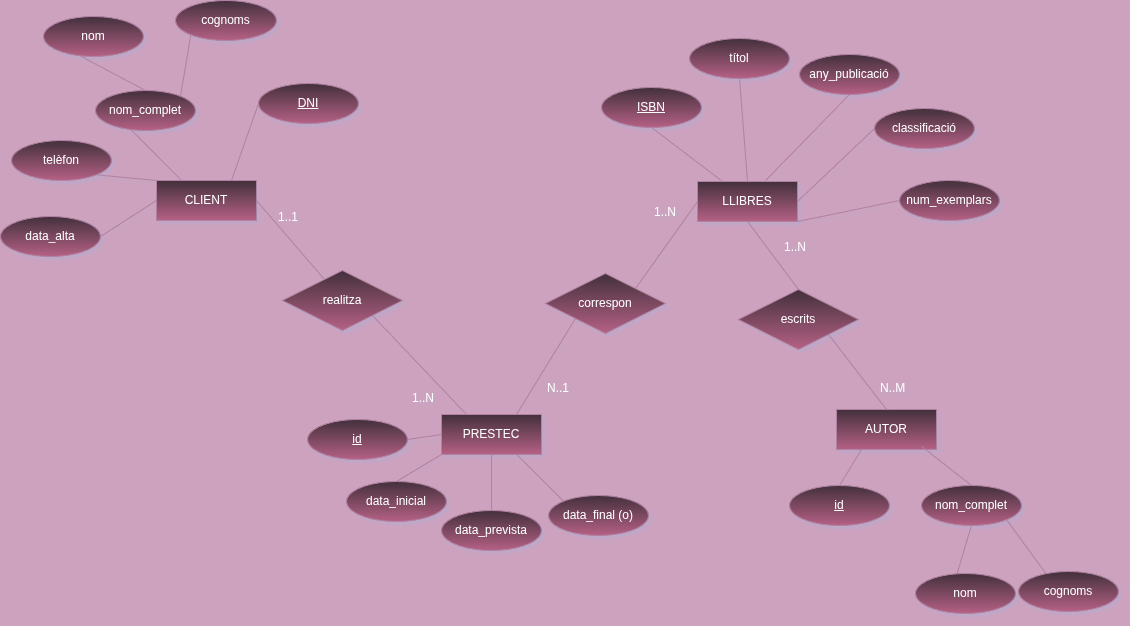

The diagram above was exported from draw.io. Its source (the exported page's mxGraphModel, read from the mxfile embedded in the PNG):
<mxGraphModel dx="1335" dy="1009" grid="0" gridSize="10" guides="1" tooltips="1" connect="1" arrows="1" fold="1" page="0" pageScale="1" pageWidth="827" pageHeight="1169" background="light-dark(#000000,#CDA2BE)" math="0" shadow="1">
  <root>
    <mxCell id="0" />
    <mxCell id="1" parent="0" />
    <mxCell id="nj84Biipy_c-zgR_MjHM-1" parent="1" style="whiteSpace=wrap;html=1;align=center;fillColor=#e6d0de;gradientColor=#d5739d;strokeColor=#996185;" value="LLIBRES" vertex="1">
      <mxGeometry height="40" width="100" x="221" y="269" as="geometry" />
    </mxCell>
    <mxCell id="nj84Biipy_c-zgR_MjHM-2" parent="1" style="ellipse;whiteSpace=wrap;html=1;align=center;fillColor=#e6d0de;gradientColor=#d5739d;strokeColor=#996185;" value="títol" vertex="1">
      <mxGeometry height="40" width="100" x="213" y="126" as="geometry" />
    </mxCell>
    <mxCell id="nj84Biipy_c-zgR_MjHM-3" parent="1" style="ellipse;whiteSpace=wrap;html=1;align=center;fillColor=#e6d0de;gradientColor=#d5739d;strokeColor=#996185;" value="any_publicació" vertex="1">
      <mxGeometry height="40" width="100" x="323" y="142" as="geometry" />
    </mxCell>
    <mxCell id="nj84Biipy_c-zgR_MjHM-4" parent="1" style="ellipse;whiteSpace=wrap;html=1;align=center;fillColor=#e6d0de;gradientColor=#d5739d;strokeColor=#996185;" value="classificació" vertex="1">
      <mxGeometry height="40" width="100" x="398" y="196" as="geometry" />
    </mxCell>
    <mxCell id="nj84Biipy_c-zgR_MjHM-5" parent="1" style="ellipse;whiteSpace=wrap;html=1;align=center;fillColor=#e6d0de;gradientColor=#d5739d;strokeColor=#996185;" value="num_exemplars" vertex="1">
      <mxGeometry height="40" width="100" x="423" y="268" as="geometry" />
    </mxCell>
    <mxCell id="nj84Biipy_c-zgR_MjHM-6" parent="1" style="whiteSpace=wrap;html=1;align=center;fillColor=#e6d0de;gradientColor=#d5739d;strokeColor=#996185;" value="CLIENT" vertex="1">
      <mxGeometry height="40" width="100" x="-320" y="268" as="geometry" />
    </mxCell>
    <mxCell id="nj84Biipy_c-zgR_MjHM-7" parent="1" style="ellipse;whiteSpace=wrap;html=1;align=center;fillColor=#e6d0de;gradientColor=#d5739d;strokeColor=#996185;" value="nom_complet" vertex="1">
      <mxGeometry height="40" width="100" x="-381" y="178" as="geometry" />
    </mxCell>
    <mxCell id="nj84Biipy_c-zgR_MjHM-8" parent="1" style="ellipse;whiteSpace=wrap;html=1;align=center;fillColor=#e6d0de;gradientColor=#d5739d;strokeColor=#996185;" value="data_alta" vertex="1">
      <mxGeometry height="40" width="100" x="-476" y="304" as="geometry" />
    </mxCell>
    <mxCell id="nj84Biipy_c-zgR_MjHM-9" parent="1" style="ellipse;whiteSpace=wrap;html=1;align=center;fillColor=#e6d0de;gradientColor=#d5739d;strokeColor=#996185;" value="telèfon" vertex="1">
      <mxGeometry height="40" width="100" x="-465" y="228" as="geometry" />
    </mxCell>
    <mxCell id="nj84Biipy_c-zgR_MjHM-11" parent="1" style="ellipse;whiteSpace=wrap;html=1;align=center;fontStyle=4;fillColor=#e6d0de;gradientColor=#d5739d;strokeColor=#996185;" value="DNI" vertex="1">
      <mxGeometry height="40" width="100" x="-218" y="171" as="geometry" />
    </mxCell>
    <mxCell id="nj84Biipy_c-zgR_MjHM-13" parent="1" style="ellipse;whiteSpace=wrap;html=1;align=center;fontStyle=4;fillColor=#e6d0de;gradientColor=#d5739d;strokeColor=#996185;" value="ISBN" vertex="1">
      <mxGeometry height="40" width="100" x="125" y="175" as="geometry" />
    </mxCell>
    <mxCell id="nj84Biipy_c-zgR_MjHM-15" parent="1" style="ellipse;whiteSpace=wrap;html=1;align=center;fillColor=#e6d0de;gradientColor=#d5739d;strokeColor=#996185;" value="data_prevista" vertex="1">
      <mxGeometry height="40" width="100" x="-35" y="598" as="geometry" />
    </mxCell>
    <mxCell id="nj84Biipy_c-zgR_MjHM-16" parent="1" style="ellipse;whiteSpace=wrap;html=1;align=center;fillColor=#e6d0de;gradientColor=#d5739d;strokeColor=#996185;" value="data_inicial" vertex="1">
      <mxGeometry height="40" width="100" x="-130" y="569" as="geometry" />
    </mxCell>
    <mxCell id="Vs5kpxzQuJDeH6w7Btw0-2" edge="1" parent="1" source="nj84Biipy_c-zgR_MjHM-15" style="endArrow=none;html=1;rounded=0;fontSize=12;startSize=8;endSize=8;curved=1;exitX=0.5;exitY=0;exitDx=0;exitDy=0;entryX=0.5;entryY=1;entryDx=0;entryDy=0;fillColor=#e6d0de;gradientColor=#d5739d;strokeColor=#996185;" target="2-3AR9pIVlG185miBI-R-1" value="">
      <mxGeometry relative="1" as="geometry">
        <mxPoint x="-38" y="691" as="sourcePoint" />
        <mxPoint x="12" y="574" as="targetPoint" />
      </mxGeometry>
    </mxCell>
    <mxCell id="Vs5kpxzQuJDeH6w7Btw0-3" edge="1" parent="1" source="nj84Biipy_c-zgR_MjHM-6" style="endArrow=none;html=1;rounded=0;fontSize=12;startSize=8;endSize=8;curved=1;exitX=0.25;exitY=0;exitDx=0;exitDy=0;entryX=0.347;entryY=0.965;entryDx=0;entryDy=0;entryPerimeter=0;fillColor=#e6d0de;gradientColor=#d5739d;strokeColor=#996185;" target="nj84Biipy_c-zgR_MjHM-7" value="">
      <mxGeometry relative="1" as="geometry">
        <mxPoint x="-150" y="578" as="sourcePoint" />
        <mxPoint x="-120" y="573" as="targetPoint" />
      </mxGeometry>
    </mxCell>
    <mxCell id="Vs5kpxzQuJDeH6w7Btw0-4" edge="1" parent="1" source="2-3AR9pIVlG185miBI-R-1" style="endArrow=none;html=1;rounded=0;fontSize=12;startSize=8;endSize=8;curved=1;exitX=0.75;exitY=1;exitDx=0;exitDy=0;entryX=0;entryY=0;entryDx=0;entryDy=0;fillColor=#e6d0de;gradientColor=#d5739d;strokeColor=#996185;" target="2-3AR9pIVlG185miBI-R-39" value="">
      <mxGeometry relative="1" as="geometry">
        <mxPoint x="42" y="559" as="sourcePoint" />
        <mxPoint x="76.64466094067257" y="579.8578643762692" as="targetPoint" />
      </mxGeometry>
    </mxCell>
    <mxCell id="Vs5kpxzQuJDeH6w7Btw0-6" edge="1" parent="1" source="nj84Biipy_c-zgR_MjHM-16" style="endArrow=none;html=1;rounded=0;fontSize=12;startSize=8;endSize=8;curved=1;exitX=0.5;exitY=0;exitDx=0;exitDy=0;entryX=0;entryY=1;entryDx=0;entryDy=0;fillColor=#e6d0de;gradientColor=#d5739d;strokeColor=#996185;" target="2-3AR9pIVlG185miBI-R-1" value="">
      <mxGeometry relative="1" as="geometry">
        <mxPoint x="-28" y="716" as="sourcePoint" />
        <mxPoint x="-18" y="559" as="targetPoint" />
      </mxGeometry>
    </mxCell>
    <mxCell id="Vs5kpxzQuJDeH6w7Btw0-7" edge="1" parent="1" source="nj84Biipy_c-zgR_MjHM-6" style="endArrow=none;html=1;rounded=0;fontSize=12;startSize=8;endSize=8;curved=1;exitX=0.75;exitY=0;exitDx=0;exitDy=0;entryX=0;entryY=0.5;entryDx=0;entryDy=0;fillColor=#e6d0de;gradientColor=#d5739d;strokeColor=#996185;" target="nj84Biipy_c-zgR_MjHM-11" value="">
      <mxGeometry relative="1" as="geometry">
        <mxPoint x="-110" y="408" as="sourcePoint" />
        <mxPoint x="-80" y="403" as="targetPoint" />
      </mxGeometry>
    </mxCell>
    <mxCell id="Vs5kpxzQuJDeH6w7Btw0-8" edge="1" parent="1" source="nj84Biipy_c-zgR_MjHM-6" style="endArrow=none;html=1;rounded=0;fontSize=12;startSize=8;endSize=8;curved=1;exitX=0;exitY=0;exitDx=0;exitDy=0;entryX=1;entryY=1;entryDx=0;entryDy=0;fillColor=#e6d0de;gradientColor=#d5739d;strokeColor=#996185;" target="nj84Biipy_c-zgR_MjHM-9" value="">
      <mxGeometry relative="1" as="geometry">
        <mxPoint x="-280" y="458" as="sourcePoint" />
        <mxPoint x="-250" y="453" as="targetPoint" />
      </mxGeometry>
    </mxCell>
    <mxCell id="Vs5kpxzQuJDeH6w7Btw0-9" edge="1" parent="1" source="nj84Biipy_c-zgR_MjHM-8" style="endArrow=none;html=1;rounded=0;fontSize=12;startSize=8;endSize=8;curved=1;exitX=1;exitY=0.5;exitDx=0;exitDy=0;entryX=0;entryY=0.5;entryDx=0;entryDy=0;fillColor=#e6d0de;gradientColor=#d5739d;strokeColor=#996185;" target="nj84Biipy_c-zgR_MjHM-6" value="">
      <mxGeometry relative="1" as="geometry">
        <mxPoint x="-300" y="268" as="sourcePoint" />
        <mxPoint x="-270" y="263" as="targetPoint" />
      </mxGeometry>
    </mxCell>
    <mxCell id="Vs5kpxzQuJDeH6w7Btw0-10" edge="1" parent="1" source="nj84Biipy_c-zgR_MjHM-1" style="endArrow=none;html=1;rounded=0;fontSize=12;startSize=8;endSize=8;curved=1;exitX=0.5;exitY=0;exitDx=0;exitDy=0;entryX=0.5;entryY=1;entryDx=0;entryDy=0;fillColor=#e6d0de;gradientColor=#d5739d;strokeColor=#996185;" target="nj84Biipy_c-zgR_MjHM-2" value="">
      <mxGeometry relative="1" as="geometry">
        <mxPoint x="251" y="184" as="sourcePoint" />
        <mxPoint x="281" y="179" as="targetPoint" />
      </mxGeometry>
    </mxCell>
    <mxCell id="Vs5kpxzQuJDeH6w7Btw0-11" edge="1" parent="1" source="nj84Biipy_c-zgR_MjHM-13" style="endArrow=none;html=1;rounded=0;fontSize=12;startSize=8;endSize=8;curved=1;exitX=0.5;exitY=1;exitDx=0;exitDy=0;entryX=0.25;entryY=0;entryDx=0;entryDy=0;fillColor=#e6d0de;gradientColor=#d5739d;strokeColor=#996185;" target="nj84Biipy_c-zgR_MjHM-1" value="">
      <mxGeometry relative="1" as="geometry">
        <mxPoint x="251" y="184" as="sourcePoint" />
        <mxPoint x="281" y="179" as="targetPoint" />
      </mxGeometry>
    </mxCell>
    <mxCell id="Vs5kpxzQuJDeH6w7Btw0-12" edge="1" parent="1" source="nj84Biipy_c-zgR_MjHM-1" style="endArrow=none;html=1;rounded=0;fontSize=12;startSize=8;endSize=8;curved=1;exitX=0.681;exitY=-0.026;exitDx=0;exitDy=0;entryX=0.5;entryY=1;entryDx=0;entryDy=0;exitPerimeter=0;fillColor=#e6d0de;gradientColor=#d5739d;strokeColor=#996185;" target="nj84Biipy_c-zgR_MjHM-3" value="">
      <mxGeometry relative="1" as="geometry">
        <mxPoint x="251" y="184" as="sourcePoint" />
        <mxPoint x="281" y="179" as="targetPoint" />
      </mxGeometry>
    </mxCell>
    <mxCell id="Vs5kpxzQuJDeH6w7Btw0-13" edge="1" parent="1" source="nj84Biipy_c-zgR_MjHM-1" style="endArrow=none;html=1;rounded=0;fontSize=12;startSize=8;endSize=8;curved=1;exitX=1;exitY=0.5;exitDx=0;exitDy=0;entryX=0;entryY=0.5;entryDx=0;entryDy=0;fillColor=#e6d0de;gradientColor=#d5739d;strokeColor=#996185;" target="nj84Biipy_c-zgR_MjHM-4" value="">
      <mxGeometry relative="1" as="geometry">
        <mxPoint x="251" y="184" as="sourcePoint" />
        <mxPoint x="281" y="179" as="targetPoint" />
      </mxGeometry>
    </mxCell>
    <mxCell id="Vs5kpxzQuJDeH6w7Btw0-14" edge="1" parent="1" source="nj84Biipy_c-zgR_MjHM-1" style="endArrow=none;html=1;rounded=0;fontSize=12;startSize=8;endSize=8;curved=1;exitX=1;exitY=1;exitDx=0;exitDy=0;entryX=0;entryY=0.5;entryDx=0;entryDy=0;fillColor=#e6d0de;gradientColor=#d5739d;strokeColor=#996185;" target="nj84Biipy_c-zgR_MjHM-5" value="">
      <mxGeometry relative="1" as="geometry">
        <mxPoint x="251" y="184" as="sourcePoint" />
        <mxPoint x="405" y="333" as="targetPoint" />
      </mxGeometry>
    </mxCell>
    <mxCell id="Vs5kpxzQuJDeH6w7Btw0-15" edge="1" parent="1" source="nj84Biipy_c-zgR_MjHM-1" style="endArrow=none;html=1;rounded=0;fontSize=12;startSize=8;endSize=8;curved=1;exitX=0.5;exitY=1;exitDx=0;exitDy=0;entryX=0.5;entryY=0;entryDx=0;entryDy=0;fillColor=#e6d0de;gradientColor=#d5739d;strokeColor=#996185;" target="2-3AR9pIVlG185miBI-R-35" value="">
      <mxGeometry relative="1" as="geometry">
        <mxPoint x="251" y="184" as="sourcePoint" />
        <mxPoint x="354" y="406" as="targetPoint" />
      </mxGeometry>
    </mxCell>
    <mxCell id="yNuqaLGoEBVA9lBEn7v9-1" edge="1" parent="1" source="nj84Biipy_c-zgR_MjHM-7" style="endArrow=none;html=1;rounded=0;fontSize=12;startSize=8;endSize=8;curved=1;exitX=1;exitY=0;exitDx=0;exitDy=0;entryX=0;entryY=1;entryDx=0;entryDy=0;fillColor=#e6d0de;gradientColor=#d5739d;strokeColor=#996185;" target="yNuqaLGoEBVA9lBEn7v9-5" value="">
      <mxGeometry relative="1" as="geometry">
        <mxPoint x="-195" y="173" as="sourcePoint" />
        <mxPoint x="-130.92000000000007" y="148.03999999999996" as="targetPoint" />
      </mxGeometry>
    </mxCell>
    <mxCell id="yNuqaLGoEBVA9lBEn7v9-2" edge="1" parent="1" source="nj84Biipy_c-zgR_MjHM-7" style="endArrow=none;html=1;rounded=0;fontSize=12;startSize=8;endSize=8;curved=1;exitX=0.5;exitY=0;exitDx=0;exitDy=0;entryX=0.308;entryY=0.906;entryDx=0;entryDy=0;entryPerimeter=0;fillColor=#e6d0de;gradientColor=#d5739d;strokeColor=#996185;" target="yNuqaLGoEBVA9lBEn7v9-4" value="">
      <mxGeometry relative="1" as="geometry">
        <mxPoint x="-232.5" y="173" as="sourcePoint" />
        <mxPoint x="-235" y="149" as="targetPoint" />
      </mxGeometry>
    </mxCell>
    <mxCell id="yNuqaLGoEBVA9lBEn7v9-4" parent="1" style="ellipse;whiteSpace=wrap;html=1;align=center;fillColor=#e6d0de;gradientColor=#d5739d;strokeColor=#996185;" value="nom" vertex="1">
      <mxGeometry height="40" width="100" x="-433" y="104" as="geometry" />
    </mxCell>
    <mxCell id="yNuqaLGoEBVA9lBEn7v9-5" parent="1" style="ellipse;whiteSpace=wrap;html=1;align=center;fillColor=#e6d0de;gradientColor=#d5739d;strokeColor=#996185;" value="cognoms" vertex="1">
      <mxGeometry height="40" width="101" x="-301" y="88" as="geometry" />
    </mxCell>
    <mxCell id="JsuzG2JgRBQ4X861EKK5-2" edge="1" parent="1" source="nj84Biipy_c-zgR_MjHM-6" style="endArrow=none;html=1;rounded=0;fontSize=12;startSize=8;endSize=8;curved=1;exitX=1;exitY=0.5;exitDx=0;exitDy=0;fillColor=#e6d0de;gradientColor=#d5739d;strokeColor=#996185;" target="2-3AR9pIVlG185miBI-R-4" value="">
      <mxGeometry relative="1" as="geometry">
        <mxPoint x="-213" y="280" as="sourcePoint" />
        <mxPoint x="-130" y="362" as="targetPoint" />
      </mxGeometry>
    </mxCell>
    <mxCell id="JsuzG2JgRBQ4X861EKK5-5" parent="1" style="text;strokeColor=none;fillColor=none;spacingLeft=4;spacingRight=4;overflow=hidden;rotatable=0;points=[[0,0.5],[1,0.5]];portConstraint=eastwest;fontSize=12;whiteSpace=wrap;html=1;gradientColor=#d5739d;fontColor=light-dark(#FFFFFF,#FFFFFF);" value="N..1" vertex="1">
      <mxGeometry height="30" width="40" x="65" y="462" as="geometry" />
    </mxCell>
    <mxCell id="JsuzG2JgRBQ4X861EKK5-6" edge="1" parent="1" source="nj84Biipy_c-zgR_MjHM-1" style="endArrow=none;html=1;rounded=0;fontSize=12;startSize=8;endSize=8;curved=1;exitX=0;exitY=0.5;exitDx=0;exitDy=0;entryX=1;entryY=0;entryDx=0;entryDy=0;fillColor=#e6d0de;gradientColor=#d5739d;strokeColor=#996185;" target="2-3AR9pIVlG185miBI-R-15" value="">
      <mxGeometry relative="1" as="geometry">
        <mxPoint x="116" y="586" as="sourcePoint" />
        <mxPoint x="145" y="374" as="targetPoint" />
      </mxGeometry>
    </mxCell>
    <mxCell id="JsuzG2JgRBQ4X861EKK5-8" parent="1" style="text;strokeColor=none;fillColor=none;spacingLeft=4;spacingRight=4;overflow=hidden;rotatable=0;points=[[0,0.5],[1,0.5]];portConstraint=eastwest;fontSize=12;whiteSpace=wrap;html=1;gradientColor=#d5739d;fontColor=light-dark(#FFFFFF,#FFFFFF);" value="1..N" vertex="1">
      <mxGeometry height="30" width="40" x="-70" y="472" as="geometry" />
    </mxCell>
    <mxCell id="2-3AR9pIVlG185miBI-R-1" parent="1" style="whiteSpace=wrap;html=1;align=center;fillColor=#e6d0de;gradientColor=#d5739d;strokeColor=#996185;" value="PRESTEC" vertex="1">
      <mxGeometry height="40" width="100" x="-35" y="502" as="geometry" />
    </mxCell>
    <mxCell id="2-3AR9pIVlG185miBI-R-2" edge="1" parent="1" source="2-3AR9pIVlG185miBI-R-7" style="endArrow=none;html=1;rounded=0;fontSize=12;startSize=8;endSize=8;curved=1;entryX=0;entryY=0.5;entryDx=0;entryDy=0;exitX=1;exitY=0.5;exitDx=0;exitDy=0;fillColor=#e6d0de;gradientColor=#d5739d;strokeColor=#996185;" target="2-3AR9pIVlG185miBI-R-1" value="">
      <mxGeometry relative="1" as="geometry">
        <mxPoint x="-76.64466094067257" y="515.8578643762689" as="sourcePoint" />
        <mxPoint x="-9" y="534" as="targetPoint" />
      </mxGeometry>
    </mxCell>
    <mxCell id="2-3AR9pIVlG185miBI-R-4" parent="1" style="shape=rhombus;perimeter=rhombusPerimeter;whiteSpace=wrap;html=1;align=center;fillColor=#e6d0de;gradientColor=#d5739d;strokeColor=#996185;" value="realitza" vertex="1">
      <mxGeometry height="60" width="120" x="-194" y="358" as="geometry" />
    </mxCell>
    <mxCell id="2-3AR9pIVlG185miBI-R-5" edge="1" parent="1" source="2-3AR9pIVlG185miBI-R-4" style="endArrow=none;html=1;rounded=0;fontSize=12;startSize=8;endSize=8;curved=1;exitX=1;exitY=1;exitDx=0;exitDy=0;entryX=0.25;entryY=0;entryDx=0;entryDy=0;fillColor=#e6d0de;gradientColor=#d5739d;strokeColor=#996185;" target="2-3AR9pIVlG185miBI-R-1" value="">
      <mxGeometry relative="1" as="geometry">
        <mxPoint x="-197" y="314" as="sourcePoint" />
        <mxPoint x="-145" y="372" as="targetPoint" />
      </mxGeometry>
    </mxCell>
    <mxCell id="2-3AR9pIVlG185miBI-R-7" parent="1" style="ellipse;whiteSpace=wrap;html=1;align=center;fontStyle=4;fillColor=#e6d0de;gradientColor=#d5739d;strokeColor=#996185;" value="id" vertex="1">
      <mxGeometry height="40" width="100" x="-169" y="507" as="geometry" />
    </mxCell>
    <mxCell id="2-3AR9pIVlG185miBI-R-15" parent="1" style="shape=rhombus;perimeter=rhombusPerimeter;whiteSpace=wrap;html=1;align=center;fillColor=#e6d0de;gradientColor=#d5739d;strokeColor=#996185;" value="correspon" vertex="1">
      <mxGeometry height="60" width="120" x="69" y="361" as="geometry" />
    </mxCell>
    <mxCell id="2-3AR9pIVlG185miBI-R-17" edge="1" parent="1" source="2-3AR9pIVlG185miBI-R-15" style="endArrow=none;html=1;rounded=0;fontSize=12;startSize=8;endSize=8;curved=1;exitX=0;exitY=1;exitDx=0;exitDy=0;entryX=0.75;entryY=0;entryDx=0;entryDy=0;fillColor=#e6d0de;gradientColor=#d5739d;strokeColor=#996185;" target="2-3AR9pIVlG185miBI-R-1" value="">
      <mxGeometry relative="1" as="geometry">
        <mxPoint x="360" y="578" as="sourcePoint" />
        <mxPoint x="264" y="678" as="targetPoint" />
      </mxGeometry>
    </mxCell>
    <mxCell id="2-3AR9pIVlG185miBI-R-18" parent="1" style="whiteSpace=wrap;html=1;align=center;fillColor=#e6d0de;gradientColor=#d5739d;strokeColor=#996185;" value="AUTOR" vertex="1">
      <mxGeometry height="40" width="100" x="360" y="497" as="geometry" />
    </mxCell>
    <mxCell id="2-3AR9pIVlG185miBI-R-19" parent="1" style="ellipse;whiteSpace=wrap;html=1;align=center;fontStyle=4;fillColor=#e6d0de;gradientColor=#d5739d;strokeColor=#996185;" value="id" vertex="1">
      <mxGeometry height="40" width="100" x="313" y="573" as="geometry" />
    </mxCell>
    <mxCell id="2-3AR9pIVlG185miBI-R-20" edge="1" parent="1" source="2-3AR9pIVlG185miBI-R-19" style="endArrow=none;html=1;rounded=0;fontSize=12;startSize=8;endSize=8;curved=1;entryX=0.25;entryY=1;entryDx=0;entryDy=0;exitX=0.5;exitY=0;exitDx=0;exitDy=0;fillColor=#e6d0de;gradientColor=#d5739d;strokeColor=#996185;" target="2-3AR9pIVlG185miBI-R-18" value="">
      <mxGeometry relative="1" as="geometry">
        <mxPoint x="273" y="727" as="sourcePoint" />
        <mxPoint x="87" y="364" as="targetPoint" />
      </mxGeometry>
    </mxCell>
    <mxCell id="2-3AR9pIVlG185miBI-R-21" parent="1" style="text;strokeColor=none;fillColor=none;spacingLeft=4;spacingRight=4;overflow=hidden;rotatable=0;points=[[0,0.5],[1,0.5]];portConstraint=eastwest;fontSize=12;whiteSpace=wrap;html=1;fontColor=light-dark(#FFFFFF,#FFFFFF);" value="N..M" vertex="1">
      <mxGeometry height="30" width="40" x="398" y="462" as="geometry" />
    </mxCell>
    <mxCell id="2-3AR9pIVlG185miBI-R-24" parent="1" style="ellipse;whiteSpace=wrap;html=1;align=center;fillColor=#e6d0de;gradientColor=#d5739d;strokeColor=#996185;" value="nom_complet" vertex="1">
      <mxGeometry height="40" width="100" x="445" y="573" as="geometry" />
    </mxCell>
    <mxCell id="2-3AR9pIVlG185miBI-R-25" edge="1" parent="1" source="2-3AR9pIVlG185miBI-R-24" style="endArrow=none;html=1;rounded=0;fontSize=12;startSize=8;endSize=8;curved=1;exitX=1;exitY=1;exitDx=0;exitDy=0;entryX=0.54;entryY=0.959;entryDx=0;entryDy=0;entryPerimeter=0;fillColor=#e6d0de;gradientColor=#d5739d;strokeColor=#996185;" target="2-3AR9pIVlG185miBI-R-32" value="">
      <mxGeometry relative="1" as="geometry">
        <mxPoint x="631" y="568" as="sourcePoint" />
        <mxPoint x="540" y="517" as="targetPoint" />
      </mxGeometry>
    </mxCell>
    <mxCell id="2-3AR9pIVlG185miBI-R-26" edge="1" parent="1" source="2-3AR9pIVlG185miBI-R-24" style="endArrow=none;html=1;rounded=0;fontSize=12;startSize=8;endSize=8;curved=1;exitX=0.5;exitY=1;exitDx=0;exitDy=0;entryX=0.308;entryY=0.906;entryDx=0;entryDy=0;entryPerimeter=0;fillColor=#e6d0de;gradientColor=#d5739d;strokeColor=#996185;" target="2-3AR9pIVlG185miBI-R-27" value="">
      <mxGeometry relative="1" as="geometry">
        <mxPoint x="593.5" y="568" as="sourcePoint" />
        <mxPoint x="591" y="544" as="targetPoint" />
      </mxGeometry>
    </mxCell>
    <mxCell id="2-3AR9pIVlG185miBI-R-27" parent="1" style="ellipse;whiteSpace=wrap;html=1;align=center;fillColor=#e6d0de;gradientColor=#d5739d;strokeColor=#996185;" value="nom" vertex="1">
      <mxGeometry height="40" width="100" x="439" y="661" as="geometry" />
    </mxCell>
    <mxCell id="2-3AR9pIVlG185miBI-R-32" parent="1" style="ellipse;whiteSpace=wrap;html=1;align=center;fillColor=#e6d0de;gradientColor=#d5739d;strokeColor=#996185;" value="cognoms" vertex="1">
      <mxGeometry height="40" width="100" x="542" y="659" as="geometry" />
    </mxCell>
    <mxCell id="2-3AR9pIVlG185miBI-R-33" edge="1" parent="1" source="2-3AR9pIVlG185miBI-R-18" style="endArrow=none;html=1;rounded=0;fontSize=12;startSize=8;endSize=8;curved=1;exitX=0.852;exitY=0.924;exitDx=0;exitDy=0;entryX=0.5;entryY=0;entryDx=0;entryDy=0;exitPerimeter=0;fillColor=#e6d0de;gradientColor=#d5739d;strokeColor=#996185;" target="2-3AR9pIVlG185miBI-R-24" value="">
      <mxGeometry relative="1" as="geometry">
        <mxPoint x="489" y="889" as="sourcePoint" />
        <mxPoint x="464" y="973" as="targetPoint" />
      </mxGeometry>
    </mxCell>
    <mxCell id="2-3AR9pIVlG185miBI-R-34" edge="1" parent="1" source="2-3AR9pIVlG185miBI-R-35" style="endArrow=none;html=1;rounded=0;fontSize=12;startSize=8;endSize=8;curved=1;exitX=1;exitY=1;exitDx=0;exitDy=0;entryX=0.5;entryY=0;entryDx=0;entryDy=0;fillColor=#e6d0de;gradientColor=#d5739d;strokeColor=#996185;" target="2-3AR9pIVlG185miBI-R-18" value="">
      <mxGeometry relative="1" as="geometry">
        <mxPoint x="420" y="543" as="sourcePoint" />
        <mxPoint x="574" y="655" as="targetPoint" />
      </mxGeometry>
    </mxCell>
    <mxCell id="2-3AR9pIVlG185miBI-R-35" parent="1" style="shape=rhombus;perimeter=rhombusPerimeter;whiteSpace=wrap;html=1;align=center;fillColor=#e6d0de;gradientColor=#d5739d;strokeColor=#996185;" value="escrits" vertex="1">
      <mxGeometry height="60" width="120" x="262" y="377" as="geometry" />
    </mxCell>
    <mxCell id="2-3AR9pIVlG185miBI-R-37" parent="1" style="text;strokeColor=none;fillColor=none;spacingLeft=4;spacingRight=4;overflow=hidden;rotatable=0;points=[[0,0.5],[1,0.5]];portConstraint=eastwest;fontSize=12;whiteSpace=wrap;html=1;gradientColor=#d5739d;fontColor=light-dark(#FFFFFF,#FFFFFF);" value="1..1" vertex="1">
      <mxGeometry height="30" width="40" x="-204" y="291" as="geometry" />
    </mxCell>
    <mxCell id="2-3AR9pIVlG185miBI-R-38" parent="1" style="text;spacingLeft=4;spacingRight=4;overflow=hidden;rotatable=0;points=[[0,0.5],[1,0.5]];portConstraint=eastwest;fontSize=12;whiteSpace=wrap;html=1;strokeColor=none;rounded=0;fillColor=none;gradientColor=#d5739d;fontColor=light-dark(#000000,#FFFFFF);" value="1..N" vertex="1">
      <mxGeometry height="30" width="40" x="172" y="286" as="geometry" />
    </mxCell>
    <mxCell id="2-3AR9pIVlG185miBI-R-39" parent="1" style="ellipse;whiteSpace=wrap;html=1;align=center;fillColor=#e6d0de;gradientColor=#d5739d;strokeColor=#996185;" value="data_final (o)" vertex="1">
      <mxGeometry height="40" width="100" x="72" y="583" as="geometry" />
    </mxCell>
    <mxCell id="-_72OUJAYN9vQoXTRRTZ-1" parent="1" style="text;strokeColor=none;fillColor=none;spacingLeft=4;spacingRight=4;overflow=hidden;rotatable=0;points=[[0,0.5],[1,0.5]];portConstraint=eastwest;fontSize=12;whiteSpace=wrap;html=1;gradientColor=#d5739d;fontColor=light-dark(#000000,#FFFFFF);" value="1..N" vertex="1">
      <mxGeometry height="30" width="40" x="302" y="321" as="geometry" />
    </mxCell>
  </root>
</mxGraphModel>